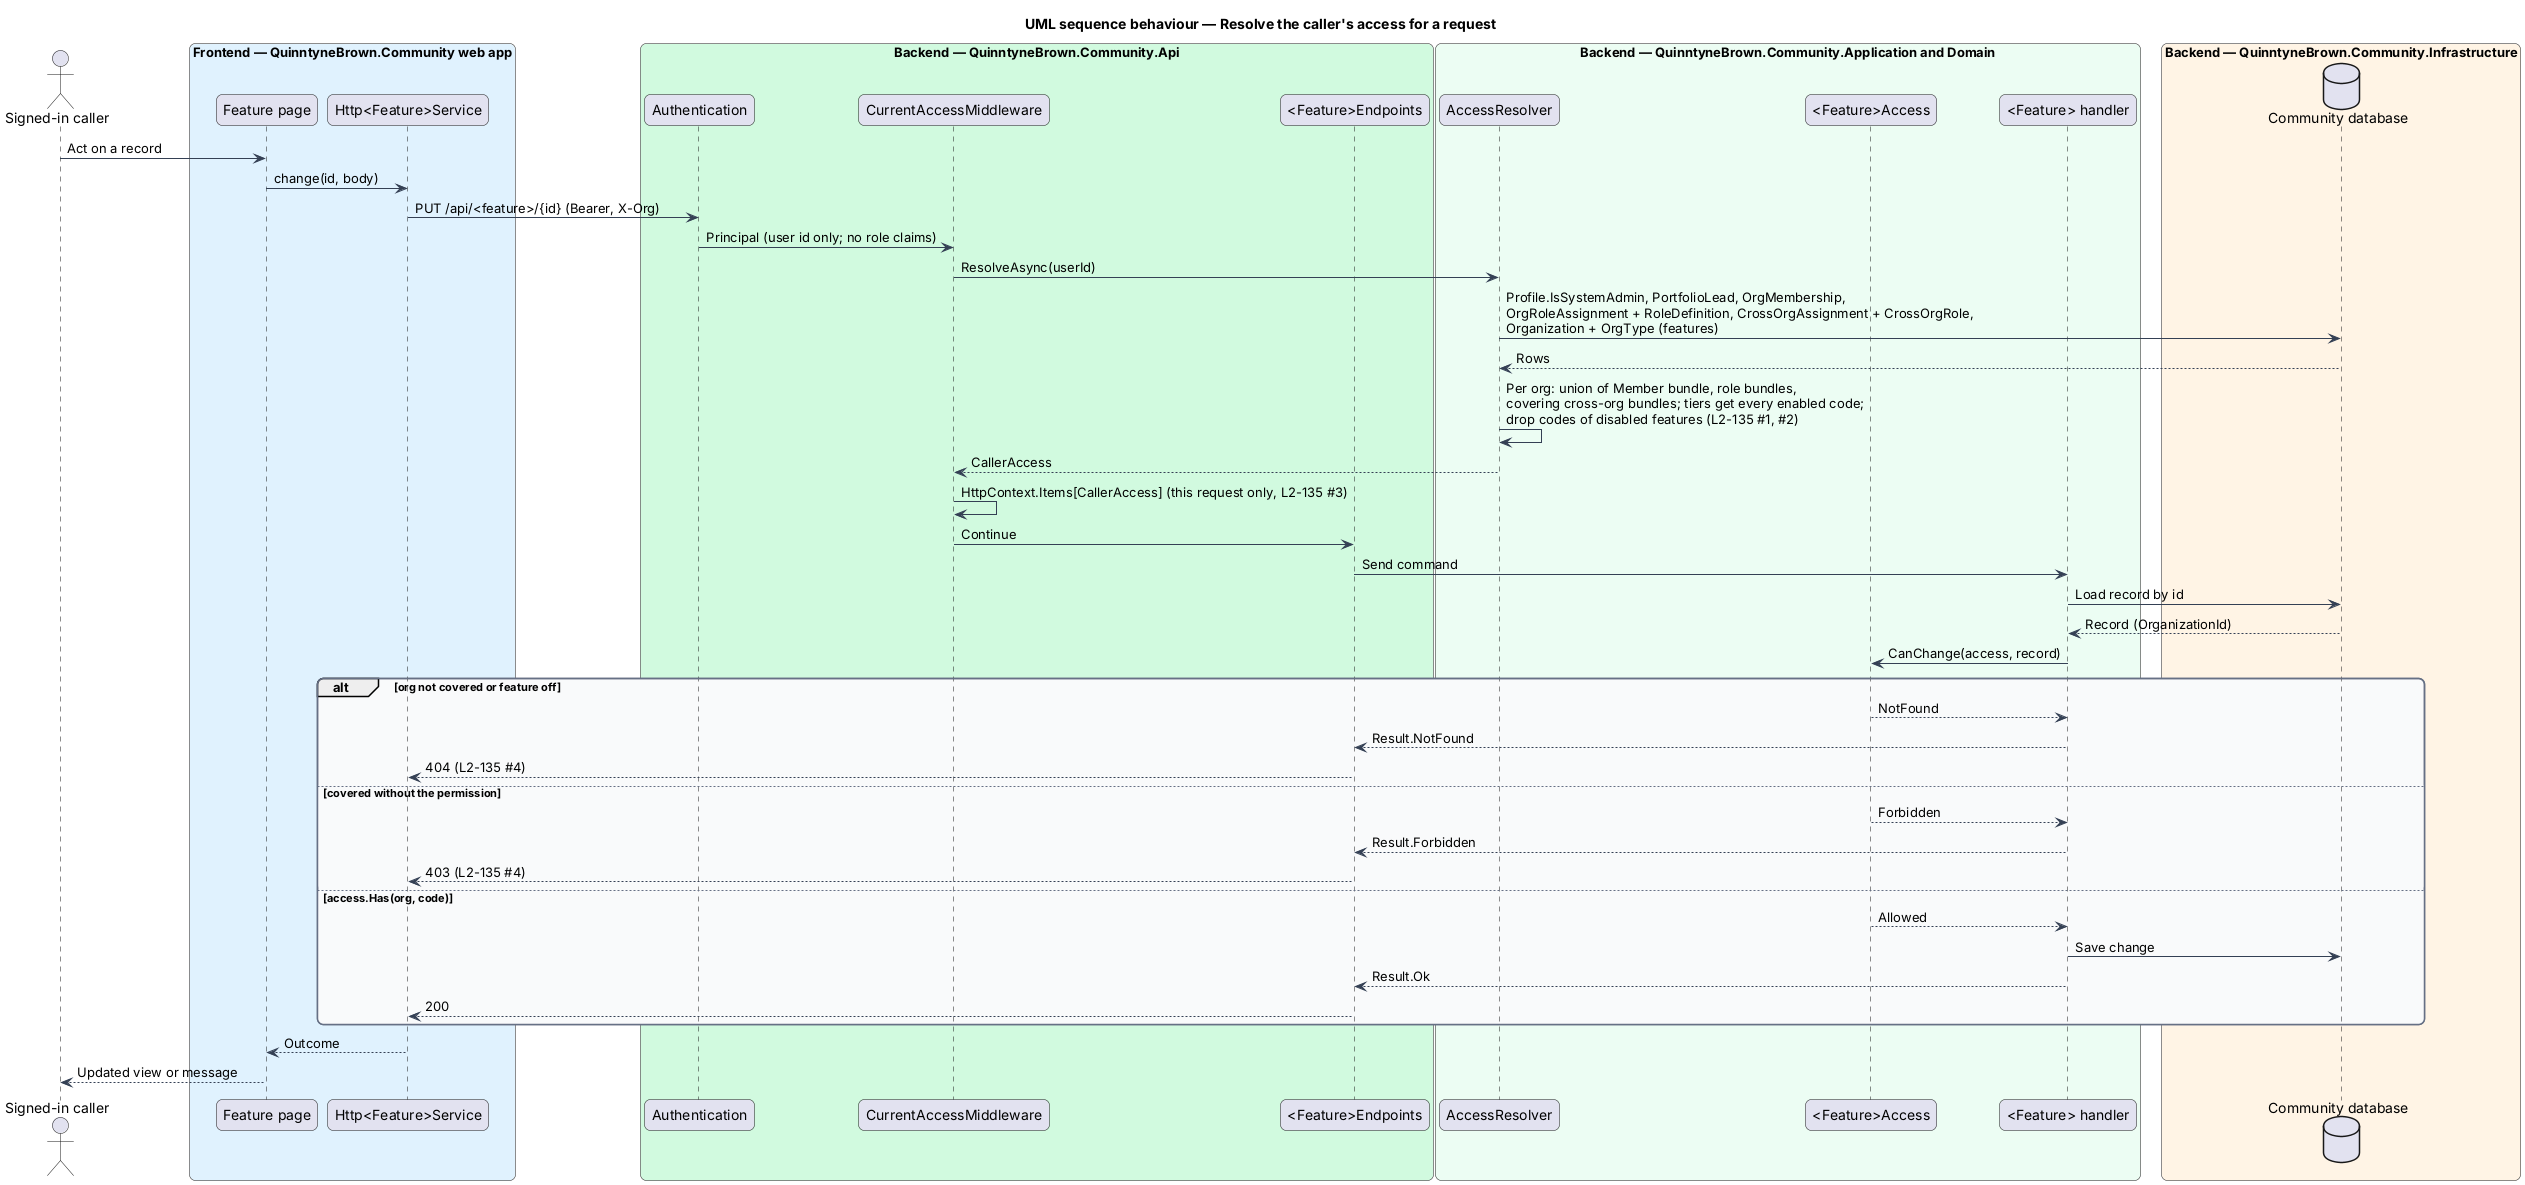

The diagram above was rendered by PlantUML. Its source (embedded in the PNG):
@startuml
title UML sequence behaviour — Resolve the caller's access for a request
skinparam backgroundColor #FFFFFF
skinparam shadowing false
skinparam roundcorner 12
skinparam defaultFontName Arial
skinparam ArrowColor #344054
skinparam rectangle {
  BorderColor #344054
  FontColor #101828
}
skinparam package {
  BorderColor #667085
  FontColor #101828
  BackgroundColor #F9FAFB
}
actor "Signed-in caller" as actor
box "Frontend — QuinntyneBrown.Community web app" #E0F2FE
  participant "Feature page" as page
  participant "Http<Feature>Service" as client
end box
box "Backend — QuinntyneBrown.Community.Api" #D1FADF
  participant "Authentication" as authn
  participant "CurrentAccessMiddleware" as mw
  participant "<Feature>Endpoints" as ep
end box
box "Backend — QuinntyneBrown.Community.Application and Domain" #ECFDF3
  participant "AccessResolver" as res
  participant "<Feature>Access" as acc
  participant "<Feature> handler" as h
end box
box "Backend — QuinntyneBrown.Community.Infrastructure" #FFF4E5
  database "Community database" as db
end box
actor -> page : Act on a record
page -> client : change(id, body)
client -> authn : PUT /api/<feature>/{id} (Bearer, X-Org)
authn -> mw : Principal (user id only; no role claims)
mw -> res : ResolveAsync(userId)
res -> db : Profile.IsSystemAdmin, PortfolioLead, OrgMembership,\nOrgRoleAssignment + RoleDefinition, CrossOrgAssignment + CrossOrgRole,\nOrganization + OrgType (features)
db --> res : Rows
res -> res : Per org: union of Member bundle, role bundles,\ncovering cross-org bundles; tiers get every enabled code;\ndrop codes of disabled features (L2-135 #1, #2)
res --> mw : CallerAccess
mw -> mw : HttpContext.Items[CallerAccess] (this request only, L2-135 #3)
mw -> ep : Continue
ep -> h : Send command
h -> db : Load record by id
db --> h : Record (OrganizationId)
h -> acc : CanChange(access, record)
alt org not covered or feature off
  acc --> h : NotFound
  h --> ep : Result.NotFound
  ep --> client : 404 (L2-135 #4)
else covered without the permission
  acc --> h : Forbidden
  h --> ep : Result.Forbidden
  ep --> client : 403 (L2-135 #4)
else access.Has(org, code)
  acc --> h : Allowed
  h -> db : Save change
  h --> ep : Result.Ok
  ep --> client : 200
end
client --> page : Outcome
page --> actor : Updated view or message
@enduml